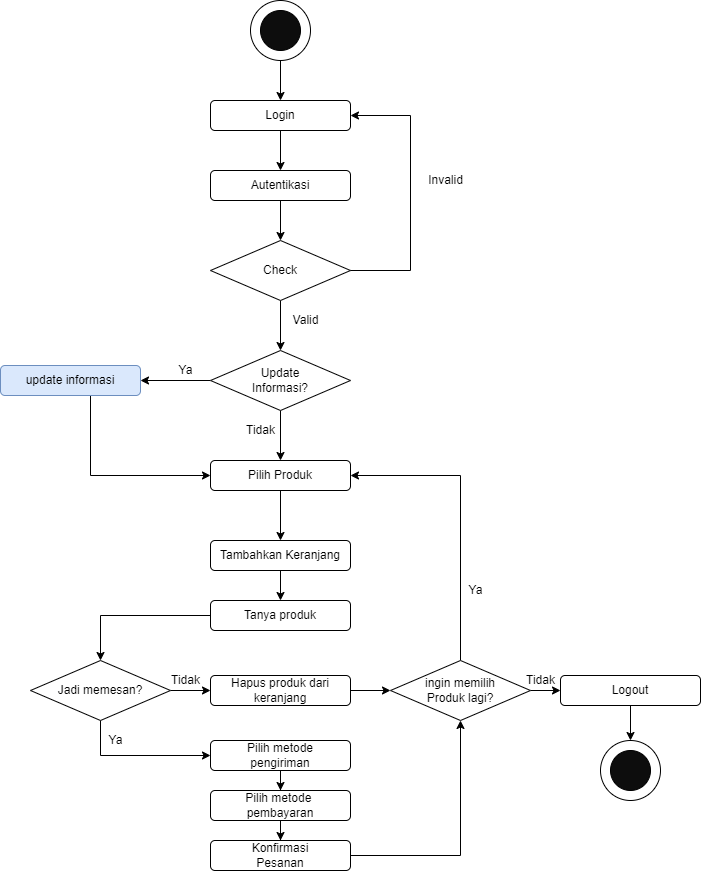

The diagram above was exported from draw.io. Its source (the exported page's mxGraphModel, read from the mxfile embedded in the PNG):
<mxGraphModel dx="868" dy="382" grid="1" gridSize="10" guides="1" tooltips="1" connect="1" arrows="1" fold="1" page="1" pageScale="1" pageWidth="850" pageHeight="1100" math="0" shadow="0">
  <root>
    <mxCell id="0" />
    <mxCell id="1" parent="0" />
    <mxCell id="BzTA78Wck88wM53f5RQA-1" value="Login" style="rounded=1;whiteSpace=wrap;html=1;" parent="1" vertex="1">
      <mxGeometry x="270" y="200" width="140" height="30" as="geometry" />
    </mxCell>
    <mxCell id="BzTA78Wck88wM53f5RQA-2" value="Autentikasi" style="rounded=1;whiteSpace=wrap;html=1;" parent="1" vertex="1">
      <mxGeometry x="270" y="270" width="140" height="30" as="geometry" />
    </mxCell>
    <mxCell id="plagfh5_9Of4OCXZV6j5-6" style="edgeStyle=orthogonalEdgeStyle;rounded=0;orthogonalLoop=1;jettySize=auto;html=1;" edge="1" parent="1" source="BzTA78Wck88wM53f5RQA-3" target="plagfh5_9Of4OCXZV6j5-5">
      <mxGeometry relative="1" as="geometry" />
    </mxCell>
    <mxCell id="BzTA78Wck88wM53f5RQA-3" value="Check" style="rhombus;whiteSpace=wrap;html=1;" parent="1" vertex="1">
      <mxGeometry x="270" y="340" width="140" height="60" as="geometry" />
    </mxCell>
    <mxCell id="BzTA78Wck88wM53f5RQA-4" value="" style="endArrow=classic;html=1;rounded=0;exitX=0.5;exitY=1;exitDx=0;exitDy=0;entryX=0.5;entryY=0;entryDx=0;entryDy=0;" parent="1" source="BzTA78Wck88wM53f5RQA-1" target="BzTA78Wck88wM53f5RQA-2" edge="1">
      <mxGeometry width="50" height="50" relative="1" as="geometry">
        <mxPoint x="400" y="370" as="sourcePoint" />
        <mxPoint x="540" y="340" as="targetPoint" />
      </mxGeometry>
    </mxCell>
    <mxCell id="BzTA78Wck88wM53f5RQA-5" value="" style="endArrow=classic;html=1;rounded=0;exitX=0.5;exitY=1;exitDx=0;exitDy=0;entryX=0.5;entryY=0;entryDx=0;entryDy=0;" parent="1" source="BzTA78Wck88wM53f5RQA-2" target="BzTA78Wck88wM53f5RQA-3" edge="1">
      <mxGeometry width="50" height="50" relative="1" as="geometry">
        <mxPoint x="350" y="240" as="sourcePoint" />
        <mxPoint x="350" y="280" as="targetPoint" />
      </mxGeometry>
    </mxCell>
    <mxCell id="BzTA78Wck88wM53f5RQA-6" value="" style="endArrow=classic;html=1;rounded=0;exitX=1;exitY=0.5;exitDx=0;exitDy=0;entryX=1;entryY=0.5;entryDx=0;entryDy=0;" parent="1" source="BzTA78Wck88wM53f5RQA-3" target="BzTA78Wck88wM53f5RQA-1" edge="1">
      <mxGeometry width="50" height="50" relative="1" as="geometry">
        <mxPoint x="400" y="370" as="sourcePoint" />
        <mxPoint x="470" y="180" as="targetPoint" />
        <Array as="points">
          <mxPoint x="470" y="370" />
          <mxPoint x="470" y="215" />
        </Array>
      </mxGeometry>
    </mxCell>
    <mxCell id="plagfh5_9Of4OCXZV6j5-12" style="edgeStyle=orthogonalEdgeStyle;rounded=0;orthogonalLoop=1;jettySize=auto;html=1;entryX=0;entryY=0.5;entryDx=0;entryDy=0;" edge="1" parent="1" source="BzTA78Wck88wM53f5RQA-7" target="plagfh5_9Of4OCXZV6j5-8">
      <mxGeometry relative="1" as="geometry">
        <Array as="points">
          <mxPoint x="150" y="575" />
        </Array>
      </mxGeometry>
    </mxCell>
    <mxCell id="BzTA78Wck88wM53f5RQA-7" value="update informasi" style="rounded=1;whiteSpace=wrap;html=1;fillColor=#dae8fc;strokeColor=#6c8ebf;" parent="1" vertex="1">
      <mxGeometry x="60" y="465" width="140" height="30" as="geometry" />
    </mxCell>
    <mxCell id="BzTA78Wck88wM53f5RQA-11" value="Invalid" style="text;html=1;align=center;verticalAlign=middle;resizable=0;points=[];autosize=1;strokeColor=none;fillColor=none;" parent="1" vertex="1">
      <mxGeometry x="480" y="270" width="50" height="20" as="geometry" />
    </mxCell>
    <mxCell id="BzTA78Wck88wM53f5RQA-12" value="Valid" style="text;html=1;align=center;verticalAlign=middle;resizable=0;points=[];autosize=1;strokeColor=none;fillColor=none;" parent="1" vertex="1">
      <mxGeometry x="345" y="410" width="40" height="20" as="geometry" />
    </mxCell>
    <mxCell id="BzTA78Wck88wM53f5RQA-25" value="Tidak" style="text;html=1;align=center;verticalAlign=middle;resizable=0;points=[];autosize=1;strokeColor=none;fillColor=none;" parent="1" vertex="1">
      <mxGeometry x="300" y="520" width="40" height="20" as="geometry" />
    </mxCell>
    <mxCell id="BzTA78Wck88wM53f5RQA-29" style="edgeStyle=orthogonalEdgeStyle;rounded=0;orthogonalLoop=1;jettySize=auto;html=1;exitX=0.5;exitY=1;exitDx=0;exitDy=0;" parent="1" source="BzTA78Wck88wM53f5RQA-27" target="BzTA78Wck88wM53f5RQA-1" edge="1">
      <mxGeometry relative="1" as="geometry" />
    </mxCell>
    <mxCell id="BzTA78Wck88wM53f5RQA-27" value="" style="ellipse;whiteSpace=wrap;html=1;aspect=fixed;" parent="1" vertex="1">
      <mxGeometry x="310" y="100" width="60" height="60" as="geometry" />
    </mxCell>
    <mxCell id="BzTA78Wck88wM53f5RQA-28" value="" style="ellipse;whiteSpace=wrap;html=1;aspect=fixed;strokeColor=#000000;fillColor=#0D0D0D;" parent="1" vertex="1">
      <mxGeometry x="320" y="110" width="40" height="40" as="geometry" />
    </mxCell>
    <mxCell id="BzTA78Wck88wM53f5RQA-30" value="" style="ellipse;whiteSpace=wrap;html=1;aspect=fixed;" parent="1" vertex="1">
      <mxGeometry x="660" y="840" width="60" height="60" as="geometry" />
    </mxCell>
    <mxCell id="BzTA78Wck88wM53f5RQA-31" value="" style="ellipse;whiteSpace=wrap;html=1;aspect=fixed;strokeColor=#000000;fillColor=#0D0D0D;" parent="1" vertex="1">
      <mxGeometry x="670" y="850" width="40" height="40" as="geometry" />
    </mxCell>
    <mxCell id="plagfh5_9Of4OCXZV6j5-9" style="edgeStyle=orthogonalEdgeStyle;rounded=0;orthogonalLoop=1;jettySize=auto;html=1;entryX=0.5;entryY=0;entryDx=0;entryDy=0;" edge="1" parent="1" source="plagfh5_9Of4OCXZV6j5-5" target="plagfh5_9Of4OCXZV6j5-8">
      <mxGeometry relative="1" as="geometry" />
    </mxCell>
    <mxCell id="plagfh5_9Of4OCXZV6j5-28" style="edgeStyle=orthogonalEdgeStyle;rounded=0;orthogonalLoop=1;jettySize=auto;html=1;entryX=1;entryY=0.5;entryDx=0;entryDy=0;" edge="1" parent="1" source="plagfh5_9Of4OCXZV6j5-5" target="BzTA78Wck88wM53f5RQA-7">
      <mxGeometry relative="1" as="geometry" />
    </mxCell>
    <mxCell id="plagfh5_9Of4OCXZV6j5-5" value="Update&lt;br&gt;Informasi?" style="rhombus;whiteSpace=wrap;html=1;" vertex="1" parent="1">
      <mxGeometry x="270" y="450" width="140" height="60" as="geometry" />
    </mxCell>
    <mxCell id="plagfh5_9Of4OCXZV6j5-18" style="edgeStyle=orthogonalEdgeStyle;rounded=0;orthogonalLoop=1;jettySize=auto;html=1;entryX=0.5;entryY=0;entryDx=0;entryDy=0;" edge="1" parent="1" source="plagfh5_9Of4OCXZV6j5-8" target="plagfh5_9Of4OCXZV6j5-13">
      <mxGeometry relative="1" as="geometry" />
    </mxCell>
    <mxCell id="plagfh5_9Of4OCXZV6j5-8" value="Pilih Produk" style="rounded=1;whiteSpace=wrap;html=1;" vertex="1" parent="1">
      <mxGeometry x="270" y="560" width="140" height="30" as="geometry" />
    </mxCell>
    <mxCell id="plagfh5_9Of4OCXZV6j5-11" value="Ya" style="text;html=1;align=center;verticalAlign=middle;resizable=0;points=[];autosize=1;strokeColor=none;fillColor=none;" vertex="1" parent="1">
      <mxGeometry x="230" y="460" width="30" height="20" as="geometry" />
    </mxCell>
    <mxCell id="plagfh5_9Of4OCXZV6j5-22" style="edgeStyle=orthogonalEdgeStyle;rounded=0;orthogonalLoop=1;jettySize=auto;html=1;entryX=0.5;entryY=0;entryDx=0;entryDy=0;" edge="1" parent="1" source="plagfh5_9Of4OCXZV6j5-13" target="plagfh5_9Of4OCXZV6j5-14">
      <mxGeometry relative="1" as="geometry" />
    </mxCell>
    <mxCell id="plagfh5_9Of4OCXZV6j5-13" value="Tambahkan Keranjang" style="rounded=1;whiteSpace=wrap;html=1;" vertex="1" parent="1">
      <mxGeometry x="270" y="640" width="140" height="30" as="geometry" />
    </mxCell>
    <mxCell id="plagfh5_9Of4OCXZV6j5-43" style="edgeStyle=orthogonalEdgeStyle;rounded=0;orthogonalLoop=1;jettySize=auto;html=1;entryX=0.5;entryY=0;entryDx=0;entryDy=0;" edge="1" parent="1" source="plagfh5_9Of4OCXZV6j5-14" target="plagfh5_9Of4OCXZV6j5-20">
      <mxGeometry relative="1" as="geometry" />
    </mxCell>
    <mxCell id="plagfh5_9Of4OCXZV6j5-14" value="Tanya produk" style="rounded=1;whiteSpace=wrap;html=1;" vertex="1" parent="1">
      <mxGeometry x="270" y="700" width="140" height="30" as="geometry" />
    </mxCell>
    <mxCell id="plagfh5_9Of4OCXZV6j5-44" style="edgeStyle=orthogonalEdgeStyle;rounded=0;orthogonalLoop=1;jettySize=auto;html=1;entryX=0;entryY=0.5;entryDx=0;entryDy=0;" edge="1" parent="1" source="plagfh5_9Of4OCXZV6j5-20" target="plagfh5_9Of4OCXZV6j5-38">
      <mxGeometry relative="1" as="geometry">
        <Array as="points">
          <mxPoint x="160" y="855" />
        </Array>
      </mxGeometry>
    </mxCell>
    <mxCell id="plagfh5_9Of4OCXZV6j5-46" style="edgeStyle=orthogonalEdgeStyle;rounded=0;orthogonalLoop=1;jettySize=auto;html=1;entryX=0;entryY=0.5;entryDx=0;entryDy=0;" edge="1" parent="1" source="plagfh5_9Of4OCXZV6j5-20" target="plagfh5_9Of4OCXZV6j5-33">
      <mxGeometry relative="1" as="geometry" />
    </mxCell>
    <mxCell id="plagfh5_9Of4OCXZV6j5-20" value="Jadi memesan?" style="rhombus;whiteSpace=wrap;html=1;" vertex="1" parent="1">
      <mxGeometry x="90" y="760" width="140" height="60" as="geometry" />
    </mxCell>
    <mxCell id="plagfh5_9Of4OCXZV6j5-48" style="edgeStyle=orthogonalEdgeStyle;rounded=0;orthogonalLoop=1;jettySize=auto;html=1;entryX=1;entryY=0.5;entryDx=0;entryDy=0;" edge="1" parent="1" source="plagfh5_9Of4OCXZV6j5-26" target="plagfh5_9Of4OCXZV6j5-8">
      <mxGeometry relative="1" as="geometry">
        <Array as="points">
          <mxPoint x="520" y="575" />
        </Array>
      </mxGeometry>
    </mxCell>
    <mxCell id="plagfh5_9Of4OCXZV6j5-52" style="edgeStyle=orthogonalEdgeStyle;rounded=0;orthogonalLoop=1;jettySize=auto;html=1;entryX=0;entryY=0.5;entryDx=0;entryDy=0;" edge="1" parent="1" source="plagfh5_9Of4OCXZV6j5-26" target="plagfh5_9Of4OCXZV6j5-49">
      <mxGeometry relative="1" as="geometry" />
    </mxCell>
    <mxCell id="plagfh5_9Of4OCXZV6j5-26" value="ingin memilih&lt;br&gt;Produk lagi?" style="rhombus;whiteSpace=wrap;html=1;" vertex="1" parent="1">
      <mxGeometry x="450" y="760" width="140" height="60" as="geometry" />
    </mxCell>
    <mxCell id="plagfh5_9Of4OCXZV6j5-47" style="edgeStyle=orthogonalEdgeStyle;rounded=0;orthogonalLoop=1;jettySize=auto;html=1;entryX=0;entryY=0.5;entryDx=0;entryDy=0;" edge="1" parent="1" source="plagfh5_9Of4OCXZV6j5-33" target="plagfh5_9Of4OCXZV6j5-26">
      <mxGeometry relative="1" as="geometry" />
    </mxCell>
    <mxCell id="plagfh5_9Of4OCXZV6j5-33" value="Hapus produk dari keranjang" style="rounded=1;whiteSpace=wrap;html=1;" vertex="1" parent="1">
      <mxGeometry x="270" y="775" width="140" height="30" as="geometry" />
    </mxCell>
    <mxCell id="plagfh5_9Of4OCXZV6j5-50" style="edgeStyle=orthogonalEdgeStyle;rounded=0;orthogonalLoop=1;jettySize=auto;html=1;entryX=0.5;entryY=0;entryDx=0;entryDy=0;" edge="1" parent="1" source="plagfh5_9Of4OCXZV6j5-38" target="plagfh5_9Of4OCXZV6j5-39">
      <mxGeometry relative="1" as="geometry" />
    </mxCell>
    <mxCell id="plagfh5_9Of4OCXZV6j5-38" value="Pilih metode&lt;br&gt;pengiriman" style="rounded=1;whiteSpace=wrap;html=1;" vertex="1" parent="1">
      <mxGeometry x="270" y="840" width="140" height="30" as="geometry" />
    </mxCell>
    <mxCell id="plagfh5_9Of4OCXZV6j5-51" style="edgeStyle=orthogonalEdgeStyle;rounded=0;orthogonalLoop=1;jettySize=auto;html=1;" edge="1" parent="1" source="plagfh5_9Of4OCXZV6j5-39" target="plagfh5_9Of4OCXZV6j5-40">
      <mxGeometry relative="1" as="geometry" />
    </mxCell>
    <mxCell id="plagfh5_9Of4OCXZV6j5-39" value="Pilih metode &lt;br&gt;pembayaran" style="rounded=1;whiteSpace=wrap;html=1;" vertex="1" parent="1">
      <mxGeometry x="270" y="890" width="140" height="30" as="geometry" />
    </mxCell>
    <mxCell id="plagfh5_9Of4OCXZV6j5-42" style="edgeStyle=orthogonalEdgeStyle;rounded=0;orthogonalLoop=1;jettySize=auto;html=1;entryX=0.5;entryY=1;entryDx=0;entryDy=0;" edge="1" parent="1" source="plagfh5_9Of4OCXZV6j5-40" target="plagfh5_9Of4OCXZV6j5-26">
      <mxGeometry relative="1" as="geometry" />
    </mxCell>
    <mxCell id="plagfh5_9Of4OCXZV6j5-40" value="Konfirmasi&lt;br&gt;Pesanan" style="rounded=1;whiteSpace=wrap;html=1;" vertex="1" parent="1">
      <mxGeometry x="270" y="940" width="140" height="30" as="geometry" />
    </mxCell>
    <mxCell id="plagfh5_9Of4OCXZV6j5-53" style="edgeStyle=orthogonalEdgeStyle;rounded=0;orthogonalLoop=1;jettySize=auto;html=1;entryX=0.5;entryY=0;entryDx=0;entryDy=0;" edge="1" parent="1" source="plagfh5_9Of4OCXZV6j5-49" target="BzTA78Wck88wM53f5RQA-30">
      <mxGeometry relative="1" as="geometry" />
    </mxCell>
    <mxCell id="plagfh5_9Of4OCXZV6j5-49" value="Logout" style="rounded=1;whiteSpace=wrap;html=1;" vertex="1" parent="1">
      <mxGeometry x="620" y="775" width="140" height="30" as="geometry" />
    </mxCell>
    <mxCell id="plagfh5_9Of4OCXZV6j5-54" value="Ya" style="text;html=1;align=center;verticalAlign=middle;resizable=0;points=[];autosize=1;strokeColor=none;fillColor=none;" vertex="1" parent="1">
      <mxGeometry x="160" y="830" width="30" height="20" as="geometry" />
    </mxCell>
    <mxCell id="plagfh5_9Of4OCXZV6j5-55" value="Tidak" style="text;html=1;align=center;verticalAlign=middle;resizable=0;points=[];autosize=1;strokeColor=none;fillColor=none;" vertex="1" parent="1">
      <mxGeometry x="225" y="770" width="40" height="20" as="geometry" />
    </mxCell>
    <mxCell id="plagfh5_9Of4OCXZV6j5-56" value="Ya" style="text;html=1;align=center;verticalAlign=middle;resizable=0;points=[];autosize=1;strokeColor=none;fillColor=none;" vertex="1" parent="1">
      <mxGeometry x="520" y="680" width="30" height="20" as="geometry" />
    </mxCell>
    <mxCell id="plagfh5_9Of4OCXZV6j5-57" value="Tidak" style="text;html=1;align=center;verticalAlign=middle;resizable=0;points=[];autosize=1;strokeColor=none;fillColor=none;" vertex="1" parent="1">
      <mxGeometry x="580" y="770" width="40" height="20" as="geometry" />
    </mxCell>
  </root>
</mxGraphModel>